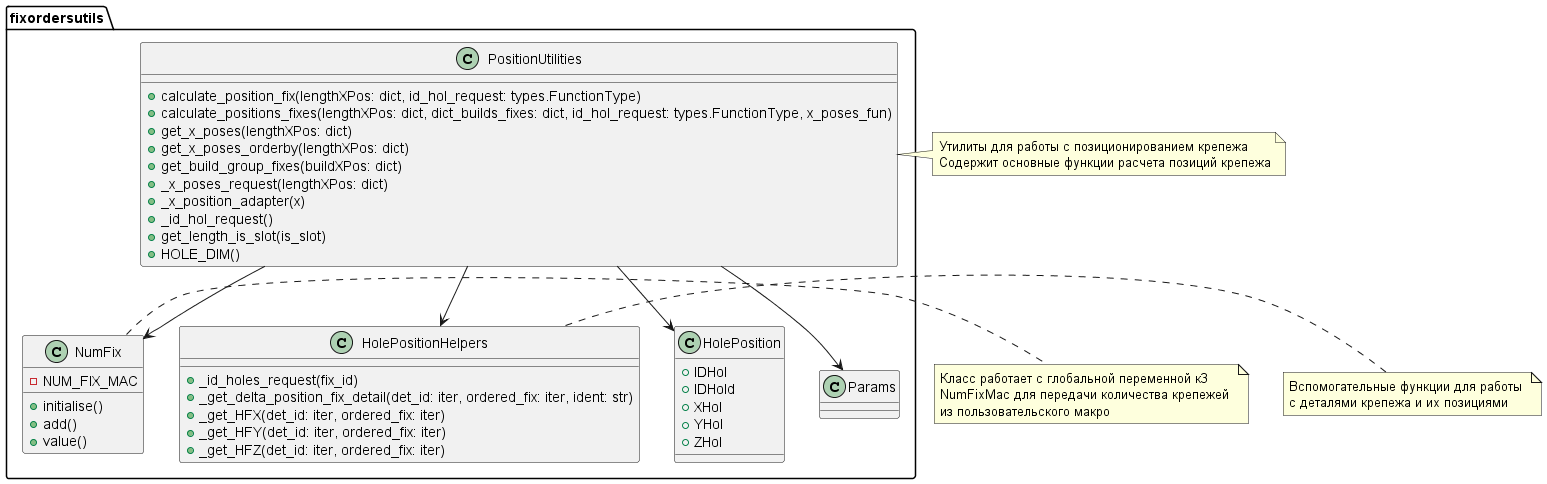

The diagram above was rendered by PlantUML. Its source (embedded in the PNG):
@startuml
' UML диаграмма для fixordersutils/position_utilites.py

package "fixordersutils" {
  class PositionUtilities {
    +calculate_position_fix(lengthXPos: dict, id_hol_request: types.FunctionType)
    +calculate_positions_fixes(lengthXPos: dict, dict_builds_fixes: dict, id_hol_request: types.FunctionType, x_poses_fun)
    +get_x_poses(lengthXPos: dict)
    +get_x_poses_orderby(lengthXPos: dict)
    +get_build_group_fixes(buildXPos: dict)
    +_x_poses_request(lengthXPos: dict)
    +_x_position_adapter(x)
    +_id_hol_request()
    +get_length_is_slot(is_slot)
    +HOLE_DIM()
  }
  
  class NumFix {
    -NUM_FIX_MAC
    +initialise()
    +add()
    +value()
  }
  
  class HolePositionHelpers {
    +_id_holes_request(fix_id)
    +_get_delta_position_fix_detail(det_id: iter, ordered_fix: iter, ident: str)
    +_get_HFX(det_id: iter, ordered_fix: iter)
    +_get_HFY(det_id: iter, ordered_fix: iter)
    +_get_HFZ(det_id: iter, ordered_fix: iter)
  }
  
  class HolePosition {
    +IDHol
    +IDHold
    +XHol
    +YHol
    +ZHol
  }
  
  PositionUtilities --> HolePosition
  PositionUtilities --> NumFix
  PositionUtilities --> HolePositionHelpers
  PositionUtilities --> Params
}

note right of PositionUtilities
  Утилиты для работы с позиционированием крепежа
  Содержит основные функции расчета позиций крепежа
end note

note right of NumFix
  Класс работает с глобальной переменной к3 
  NumFixMac для передачи количества крепежей 
  из пользовательского макро
end note

note right of HolePositionHelpers
  Вспомогательные функции для работы 
  с деталями крепежа и их позициями
end note

@enduml